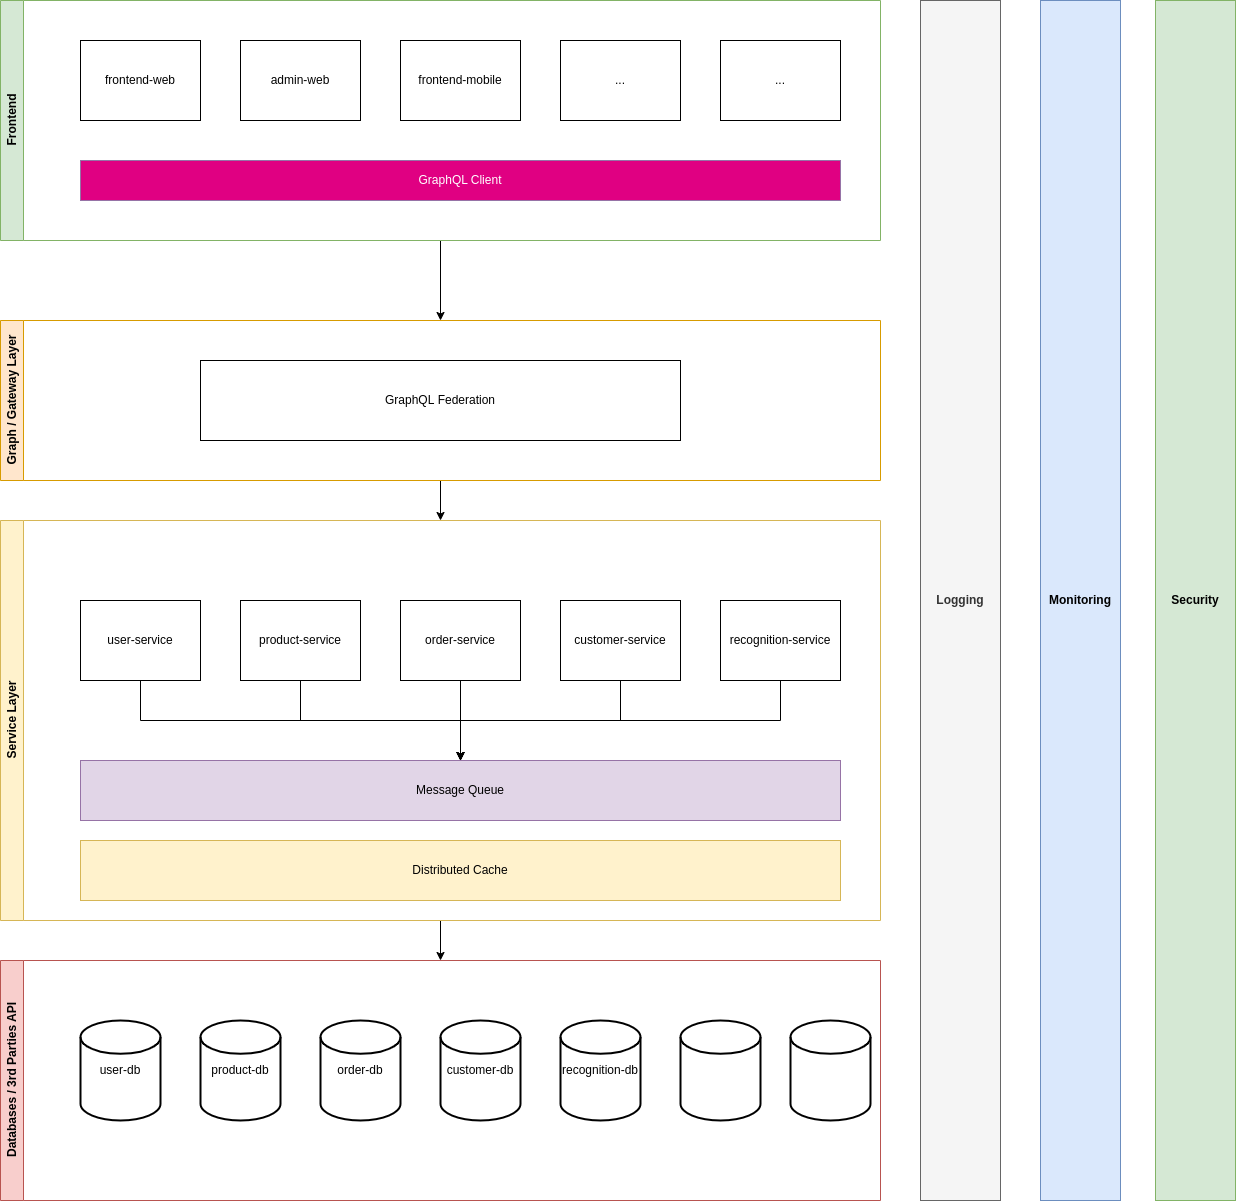

The diagram above was exported from draw.io. Its source (the exported page's mxGraphModel, read from the mxfile embedded in the PNG):
<mxGraphModel dx="2049" dy="1146" grid="1" gridSize="10" guides="1" tooltips="1" connect="1" arrows="1" fold="1" page="1" pageScale="1" pageWidth="850" pageHeight="1100" math="0" shadow="0">
  <root>
    <mxCell id="0" />
    <mxCell id="1" parent="0" />
    <mxCell id="ClGPU-OED3RWYfhH6B-5-3" style="edgeStyle=orthogonalEdgeStyle;rounded=0;orthogonalLoop=1;jettySize=auto;html=1;entryX=0.5;entryY=0;entryDx=0;entryDy=0;" edge="1" parent="1" source="dlf2WfYTZpr5maj7r8HY-1" target="dlf2WfYTZpr5maj7r8HY-2">
      <mxGeometry relative="1" as="geometry" />
    </mxCell>
    <mxCell id="dlf2WfYTZpr5maj7r8HY-1" value="Frontend" style="swimlane;horizontal=0;whiteSpace=wrap;html=1;startSize=23;fillColor=#d5e8d4;strokeColor=#82b366;" parent="1" vertex="1">
      <mxGeometry x="40" y="80" width="880" height="240" as="geometry" />
    </mxCell>
    <mxCell id="dlf2WfYTZpr5maj7r8HY-6" value="frontend-web" style="rounded=0;whiteSpace=wrap;html=1;" parent="dlf2WfYTZpr5maj7r8HY-1" vertex="1">
      <mxGeometry x="80" y="40" width="120" height="80" as="geometry" />
    </mxCell>
    <mxCell id="dlf2WfYTZpr5maj7r8HY-8" value="admin-web" style="rounded=0;whiteSpace=wrap;html=1;" parent="dlf2WfYTZpr5maj7r8HY-1" vertex="1">
      <mxGeometry x="240" y="40" width="120" height="80" as="geometry" />
    </mxCell>
    <mxCell id="dlf2WfYTZpr5maj7r8HY-9" value="GraphQL Client" style="rounded=0;whiteSpace=wrap;html=1;fillColor=#e00082;strokeColor=#9673a6;fontColor=#FFFFFF;" parent="dlf2WfYTZpr5maj7r8HY-1" vertex="1">
      <mxGeometry x="80" y="160" width="760" height="40" as="geometry" />
    </mxCell>
    <mxCell id="dlf2WfYTZpr5maj7r8HY-10" value="frontend-mobile" style="rounded=0;whiteSpace=wrap;html=1;" parent="dlf2WfYTZpr5maj7r8HY-1" vertex="1">
      <mxGeometry x="400" y="40" width="120" height="80" as="geometry" />
    </mxCell>
    <mxCell id="ZpAxz4x6UnnmtEsKgKl1-2" value="..." style="rounded=0;whiteSpace=wrap;html=1;" parent="dlf2WfYTZpr5maj7r8HY-1" vertex="1">
      <mxGeometry x="560" y="40" width="120" height="80" as="geometry" />
    </mxCell>
    <mxCell id="ClGPU-OED3RWYfhH6B-5-30" value="..." style="rounded=0;whiteSpace=wrap;html=1;" vertex="1" parent="dlf2WfYTZpr5maj7r8HY-1">
      <mxGeometry x="720" y="40" width="120" height="80" as="geometry" />
    </mxCell>
    <mxCell id="ClGPU-OED3RWYfhH6B-5-27" style="edgeStyle=orthogonalEdgeStyle;rounded=0;orthogonalLoop=1;jettySize=auto;html=1;entryX=0.5;entryY=0;entryDx=0;entryDy=0;" edge="1" parent="1" source="dlf2WfYTZpr5maj7r8HY-2" target="dlf2WfYTZpr5maj7r8HY-3">
      <mxGeometry relative="1" as="geometry" />
    </mxCell>
    <mxCell id="dlf2WfYTZpr5maj7r8HY-2" value="Graph / Gateway Layer" style="swimlane;horizontal=0;whiteSpace=wrap;html=1;startSize=23;fillColor=#ffe6cc;strokeColor=#d79b00;" parent="1" vertex="1">
      <mxGeometry x="40" y="400" width="880" height="160" as="geometry" />
    </mxCell>
    <mxCell id="ZpAxz4x6UnnmtEsKgKl1-1" value="GraphQL&amp;nbsp;Federation" style="rounded=0;whiteSpace=wrap;html=1;" parent="dlf2WfYTZpr5maj7r8HY-2" vertex="1">
      <mxGeometry x="200" y="40" width="480" height="80" as="geometry" />
    </mxCell>
    <mxCell id="ClGPU-OED3RWYfhH6B-5-8" style="edgeStyle=orthogonalEdgeStyle;rounded=0;orthogonalLoop=1;jettySize=auto;html=1;entryX=0.5;entryY=0;entryDx=0;entryDy=0;" edge="1" parent="1" source="dlf2WfYTZpr5maj7r8HY-3" target="dlf2WfYTZpr5maj7r8HY-4">
      <mxGeometry relative="1" as="geometry" />
    </mxCell>
    <mxCell id="dlf2WfYTZpr5maj7r8HY-3" value="Service Layer" style="swimlane;horizontal=0;whiteSpace=wrap;html=1;startSize=23;fillColor=#fff2cc;strokeColor=#d6b656;" parent="1" vertex="1">
      <mxGeometry x="40" y="600" width="880" height="400" as="geometry" />
    </mxCell>
    <mxCell id="ZpAxz4x6UnnmtEsKgKl1-10" style="edgeStyle=orthogonalEdgeStyle;rounded=0;orthogonalLoop=1;jettySize=auto;html=1;entryX=0.5;entryY=0;entryDx=0;entryDy=0;" parent="dlf2WfYTZpr5maj7r8HY-3" source="ZpAxz4x6UnnmtEsKgKl1-4" target="ZpAxz4x6UnnmtEsKgKl1-9" edge="1">
      <mxGeometry relative="1" as="geometry" />
    </mxCell>
    <mxCell id="ZpAxz4x6UnnmtEsKgKl1-4" value="user-service" style="rounded=0;whiteSpace=wrap;html=1;" parent="dlf2WfYTZpr5maj7r8HY-3" vertex="1">
      <mxGeometry x="80" y="80" width="120" height="80" as="geometry" />
    </mxCell>
    <mxCell id="ZpAxz4x6UnnmtEsKgKl1-12" style="edgeStyle=orthogonalEdgeStyle;rounded=0;orthogonalLoop=1;jettySize=auto;html=1;entryX=0.5;entryY=0;entryDx=0;entryDy=0;" parent="dlf2WfYTZpr5maj7r8HY-3" source="ZpAxz4x6UnnmtEsKgKl1-6" target="ZpAxz4x6UnnmtEsKgKl1-9" edge="1">
      <mxGeometry relative="1" as="geometry" />
    </mxCell>
    <mxCell id="ZpAxz4x6UnnmtEsKgKl1-6" value="product-service" style="rounded=0;whiteSpace=wrap;html=1;" parent="dlf2WfYTZpr5maj7r8HY-3" vertex="1">
      <mxGeometry x="240" y="80" width="120" height="80" as="geometry" />
    </mxCell>
    <mxCell id="ZpAxz4x6UnnmtEsKgKl1-13" style="edgeStyle=orthogonalEdgeStyle;rounded=0;orthogonalLoop=1;jettySize=auto;html=1;" parent="dlf2WfYTZpr5maj7r8HY-3" source="ZpAxz4x6UnnmtEsKgKl1-7" target="ZpAxz4x6UnnmtEsKgKl1-9" edge="1">
      <mxGeometry relative="1" as="geometry" />
    </mxCell>
    <mxCell id="ZpAxz4x6UnnmtEsKgKl1-7" value="order-service" style="rounded=0;whiteSpace=wrap;html=1;" parent="dlf2WfYTZpr5maj7r8HY-3" vertex="1">
      <mxGeometry x="400" y="80" width="120" height="80" as="geometry" />
    </mxCell>
    <mxCell id="ZpAxz4x6UnnmtEsKgKl1-15" value="" style="edgeStyle=orthogonalEdgeStyle;rounded=0;orthogonalLoop=1;jettySize=auto;html=1;" parent="dlf2WfYTZpr5maj7r8HY-3" source="ZpAxz4x6UnnmtEsKgKl1-8" target="ZpAxz4x6UnnmtEsKgKl1-9" edge="1">
      <mxGeometry relative="1" as="geometry" />
    </mxCell>
    <mxCell id="ZpAxz4x6UnnmtEsKgKl1-8" value="customer-service" style="rounded=0;whiteSpace=wrap;html=1;" parent="dlf2WfYTZpr5maj7r8HY-3" vertex="1">
      <mxGeometry x="560" y="80" width="120" height="80" as="geometry" />
    </mxCell>
    <mxCell id="ZpAxz4x6UnnmtEsKgKl1-9" value="Message Queue" style="rounded=0;whiteSpace=wrap;html=1;fillColor=#e1d5e7;strokeColor=#9673a6;" parent="dlf2WfYTZpr5maj7r8HY-3" vertex="1">
      <mxGeometry x="80" y="240" width="760" height="60" as="geometry" />
    </mxCell>
    <mxCell id="ClGPU-OED3RWYfhH6B-5-21" value="Distributed Cache" style="rounded=0;whiteSpace=wrap;html=1;fillColor=#fff2cc;strokeColor=#d6b656;" vertex="1" parent="dlf2WfYTZpr5maj7r8HY-3">
      <mxGeometry x="80" y="320" width="760" height="60" as="geometry" />
    </mxCell>
    <mxCell id="dlf2WfYTZpr5maj7r8HY-4" value="Databases / 3rd Parties API" style="swimlane;horizontal=0;whiteSpace=wrap;html=1;startSize=23;fillColor=#f8cecc;strokeColor=#b85450;" parent="1" vertex="1">
      <mxGeometry x="40" y="1040" width="880" height="240" as="geometry" />
    </mxCell>
    <mxCell id="ClGPU-OED3RWYfhH6B-5-7" value="user-db" style="strokeWidth=2;html=1;shape=mxgraph.flowchart.database;whiteSpace=wrap;" vertex="1" parent="dlf2WfYTZpr5maj7r8HY-4">
      <mxGeometry x="80" y="60" width="80" height="100" as="geometry" />
    </mxCell>
    <mxCell id="ClGPU-OED3RWYfhH6B-5-9" value="product-db" style="strokeWidth=2;html=1;shape=mxgraph.flowchart.database;whiteSpace=wrap;" vertex="1" parent="dlf2WfYTZpr5maj7r8HY-4">
      <mxGeometry x="200" y="60" width="80" height="100" as="geometry" />
    </mxCell>
    <mxCell id="ClGPU-OED3RWYfhH6B-5-10" value="order-db" style="strokeWidth=2;html=1;shape=mxgraph.flowchart.database;whiteSpace=wrap;" vertex="1" parent="dlf2WfYTZpr5maj7r8HY-4">
      <mxGeometry x="320" y="60" width="80" height="100" as="geometry" />
    </mxCell>
    <mxCell id="ClGPU-OED3RWYfhH6B-5-11" value="customer-db" style="strokeWidth=2;html=1;shape=mxgraph.flowchart.database;whiteSpace=wrap;" vertex="1" parent="dlf2WfYTZpr5maj7r8HY-4">
      <mxGeometry x="440" y="60" width="80" height="100" as="geometry" />
    </mxCell>
    <mxCell id="ClGPU-OED3RWYfhH6B-5-12" value="recognition-db" style="strokeWidth=2;html=1;shape=mxgraph.flowchart.database;whiteSpace=wrap;" vertex="1" parent="dlf2WfYTZpr5maj7r8HY-4">
      <mxGeometry x="560" y="60" width="80" height="100" as="geometry" />
    </mxCell>
    <mxCell id="ClGPU-OED3RWYfhH6B-5-28" value="" style="strokeWidth=2;html=1;shape=mxgraph.flowchart.database;whiteSpace=wrap;" vertex="1" parent="dlf2WfYTZpr5maj7r8HY-4">
      <mxGeometry x="680" y="60" width="80" height="100" as="geometry" />
    </mxCell>
    <mxCell id="ClGPU-OED3RWYfhH6B-5-29" value="" style="strokeWidth=2;html=1;shape=mxgraph.flowchart.database;whiteSpace=wrap;" vertex="1" parent="dlf2WfYTZpr5maj7r8HY-4">
      <mxGeometry x="790" y="60" width="80" height="100" as="geometry" />
    </mxCell>
    <mxCell id="ClGPU-OED3RWYfhH6B-5-22" style="edgeStyle=orthogonalEdgeStyle;rounded=0;orthogonalLoop=1;jettySize=auto;html=1;entryX=0.5;entryY=0;entryDx=0;entryDy=0;" edge="1" parent="1" source="ClGPU-OED3RWYfhH6B-5-6" target="ZpAxz4x6UnnmtEsKgKl1-9">
      <mxGeometry relative="1" as="geometry" />
    </mxCell>
    <mxCell id="ClGPU-OED3RWYfhH6B-5-6" value="recognition-service" style="rounded=0;whiteSpace=wrap;html=1;" vertex="1" parent="1">
      <mxGeometry x="760" y="680" width="120" height="80" as="geometry" />
    </mxCell>
    <mxCell id="ClGPU-OED3RWYfhH6B-5-32" value="&lt;b&gt;Logging&lt;/b&gt;" style="rounded=0;whiteSpace=wrap;html=1;fillColor=#f5f5f5;fontColor=#333333;strokeColor=#666666;" vertex="1" parent="1">
      <mxGeometry x="960" y="80" width="80" height="1200" as="geometry" />
    </mxCell>
    <mxCell id="ClGPU-OED3RWYfhH6B-5-33" value="&lt;b&gt;Monitoring&lt;/b&gt;" style="rounded=0;whiteSpace=wrap;html=1;fillColor=#dae8fc;strokeColor=#6c8ebf;" vertex="1" parent="1">
      <mxGeometry x="1080" y="80" width="80" height="1200" as="geometry" />
    </mxCell>
    <mxCell id="ClGPU-OED3RWYfhH6B-5-34" value="&lt;b&gt;Security&lt;/b&gt;" style="rounded=0;whiteSpace=wrap;html=1;fillColor=#d5e8d4;strokeColor=#82b366;" vertex="1" parent="1">
      <mxGeometry x="1195" y="80" width="80" height="1200" as="geometry" />
    </mxCell>
  </root>
</mxGraphModel>